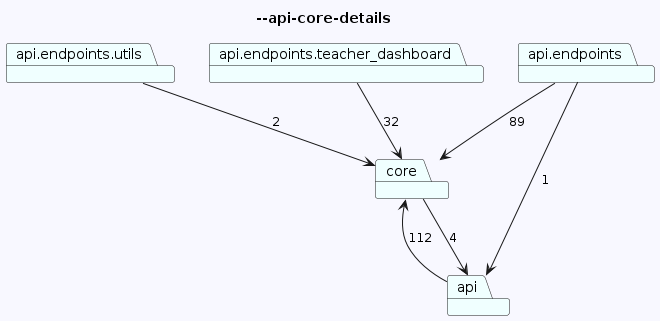

The diagram above was rendered by PlantUML. Its source (embedded in the PNG):
@startuml
skinparam backgroundColor GhostWhite
title --api-core-details
package "api.endpoints.utils" #Azure
package "core" #Azure
package "api.endpoints" #Azure
package "api.endpoints.teacher_dashboard" #Azure
package "api" #Azure
"api.endpoints.utils"-->"core"  : 2
"core"-->"api"  : 4
"api.endpoints"-->"api"  : 1
"api.endpoints"-->"core"  : 89
"api.endpoints.teacher_dashboard"-->"core"  : 32
"api"-->"core"  : 112
@enduml